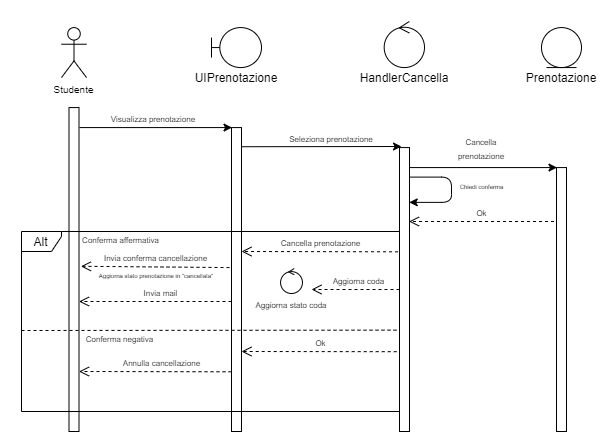

The diagram above was exported from draw.io. Its source (the exported page's mxGraphModel, read from the mxfile embedded in the PNG):
<mxGraphModel dx="1576" dy="639" grid="1" gridSize="10" guides="1" tooltips="1" connect="1" arrows="1" fold="1" page="1" pageScale="1" pageWidth="827" pageHeight="1169" math="0" shadow="0">
  <root>
    <mxCell id="0" />
    <mxCell id="1" parent="0" />
    <mxCell id="2" value="Studente" style="shape=umlActor;verticalLabelPosition=bottom;verticalAlign=top;html=1;outlineConnect=0;rounded=0;sketch=0;fontSize=10;" vertex="1" parent="1">
      <mxGeometry x="120" y="2876.07" width="25" height="50" as="geometry" />
    </mxCell>
    <mxCell id="3" value="" style="shape=umlBoundary;whiteSpace=wrap;html=1;" vertex="1" parent="1">
      <mxGeometry x="270" y="2876.07" width="50" height="40" as="geometry" />
    </mxCell>
    <mxCell id="4" value="" style="ellipse;shape=umlEntity;whiteSpace=wrap;html=1;" vertex="1" parent="1">
      <mxGeometry x="600" y="2876.07" width="40" height="40" as="geometry" />
    </mxCell>
    <mxCell id="5" value="" style="ellipse;shape=umlControl;whiteSpace=wrap;html=1;" vertex="1" parent="1">
      <mxGeometry x="442.69" y="2870" width="40.31" height="46.07" as="geometry" />
    </mxCell>
    <mxCell id="6" value="Prenotazione" style="text;html=1;strokeColor=none;fillColor=none;align=center;verticalAlign=middle;whiteSpace=wrap;rounded=0;" vertex="1" parent="1">
      <mxGeometry x="600" y="2916.07" width="40" height="20" as="geometry" />
    </mxCell>
    <mxCell id="7" value="" style="rounded=0;whiteSpace=wrap;html=1;" vertex="1" parent="1">
      <mxGeometry x="127.5" y="2956.07" width="10" height="323.93" as="geometry" />
    </mxCell>
    <mxCell id="8" value="HandlerCancella" style="text;html=1;strokeColor=none;fillColor=none;align=center;verticalAlign=middle;whiteSpace=wrap;rounded=0;" vertex="1" parent="1">
      <mxGeometry x="443" y="2916.07" width="40" height="20" as="geometry" />
    </mxCell>
    <mxCell id="9" value="UIPrenotazione" style="text;html=1;strokeColor=none;fillColor=none;align=center;verticalAlign=middle;whiteSpace=wrap;rounded=0;" vertex="1" parent="1">
      <mxGeometry x="275" y="2916.07" width="40" height="20" as="geometry" />
    </mxCell>
    <mxCell id="10" value="" style="rounded=0;whiteSpace=wrap;html=1;" vertex="1" parent="1">
      <mxGeometry x="290" y="2976.07" width="10" height="303.93" as="geometry" />
    </mxCell>
    <mxCell id="11" value="" style="rounded=0;whiteSpace=wrap;html=1;" vertex="1" parent="1">
      <mxGeometry x="458" y="2996.07" width="10" height="283.93" as="geometry" />
    </mxCell>
    <mxCell id="12" value="" style="rounded=0;whiteSpace=wrap;html=1;" vertex="1" parent="1">
      <mxGeometry x="615" y="3016.07" width="10" height="263.93" as="geometry" />
    </mxCell>
    <mxCell id="13" value="" style="endArrow=classic;html=1;entryX=0.25;entryY=0;entryDx=0;entryDy=0;" edge="1" parent="1">
      <mxGeometry width="50" height="50" relative="1" as="geometry">
        <mxPoint x="138" y="2976.07" as="sourcePoint" />
        <mxPoint x="290.5" y="2976.07" as="targetPoint" />
      </mxGeometry>
    </mxCell>
    <mxCell id="14" value="" style="endArrow=classic;html=1;exitX=0.997;exitY=0.063;exitDx=0;exitDy=0;exitPerimeter=0;" edge="1" source="10" parent="1">
      <mxGeometry width="50" height="50" relative="1" as="geometry">
        <mxPoint x="301" y="2995" as="sourcePoint" />
        <mxPoint x="459.9999999999998" y="2995" as="targetPoint" />
      </mxGeometry>
    </mxCell>
    <mxCell id="15" value="" style="endArrow=classic;html=1;entryX=0.25;entryY=0;entryDx=0;entryDy=0;" edge="1" parent="1">
      <mxGeometry width="50" height="50" relative="1" as="geometry">
        <mxPoint x="468" y="3016.07" as="sourcePoint" />
        <mxPoint x="615.5" y="3016.07" as="targetPoint" />
      </mxGeometry>
    </mxCell>
    <mxCell id="16" value="&lt;font style=&quot;font-size: 8px&quot;&gt;Visualizza prenotazione&lt;/font&gt;" style="text;html=1;strokeColor=none;fillColor=none;align=center;verticalAlign=middle;whiteSpace=wrap;rounded=0;" vertex="1" parent="1">
      <mxGeometry x="137.5" y="2956.07" width="150" height="20" as="geometry" />
    </mxCell>
    <mxCell id="17" value="&lt;span style=&quot;font-size: 8px&quot;&gt;Seleziona prenotazione&lt;/span&gt;" style="text;html=1;strokeColor=none;fillColor=none;align=center;verticalAlign=middle;whiteSpace=wrap;rounded=0;" vertex="1" parent="1">
      <mxGeometry x="340" y="2976.07" width="100" height="20" as="geometry" />
    </mxCell>
    <mxCell id="18" value="&lt;font style=&quot;font-size: 6px&quot;&gt;Chiedi conferma&lt;/font&gt;" style="text;html=1;strokeColor=none;fillColor=none;align=center;verticalAlign=middle;whiteSpace=wrap;rounded=0;fontSize=5;" vertex="1" parent="1">
      <mxGeometry x="512.5" y="3020" width="55" height="30" as="geometry" />
    </mxCell>
    <mxCell id="19" value="&lt;font style=&quot;font-size: 8px&quot;&gt;Cancella prenotazione&lt;/font&gt;" style="text;html=1;strokeColor=none;fillColor=none;align=center;verticalAlign=middle;whiteSpace=wrap;rounded=0;" vertex="1" parent="1">
      <mxGeometry x="520" y="2986.07" width="40" height="20" as="geometry" />
    </mxCell>
    <mxCell id="20" value="&lt;font style=&quot;font-size: 8px&quot;&gt;Ok&lt;/font&gt;" style="html=1;verticalAlign=bottom;endArrow=open;dashed=1;endSize=8;" edge="1" parent="1">
      <mxGeometry relative="1" as="geometry">
        <mxPoint x="612.5" y="3070" as="sourcePoint" />
        <mxPoint x="467.4999999999998" y="3070" as="targetPoint" />
      </mxGeometry>
    </mxCell>
    <mxCell id="21" value="&lt;span style=&quot;font-size: 8px&quot;&gt;Cancella prenotazione&lt;/span&gt;" style="html=1;verticalAlign=bottom;endArrow=open;dashed=1;endSize=8;exitX=-0.147;exitY=0.362;exitDx=0;exitDy=0;exitPerimeter=0;" edge="1" parent="1">
      <mxGeometry x="-0.0222" relative="1" as="geometry">
        <mxPoint x="456.53" y="3100.32" as="sourcePoint" />
        <mxPoint x="299.9999999999998" y="3100" as="targetPoint" />
        <mxPoint as="offset" />
      </mxGeometry>
    </mxCell>
    <mxCell id="22" value="" style="endArrow=classic;html=1;entryX=0.975;entryY=0.193;entryDx=0;entryDy=0;edgeStyle=elbowEdgeStyle;entryPerimeter=0;exitX=1.091;exitY=0.104;exitDx=0;exitDy=0;exitPerimeter=0;" edge="1" source="11" target="11" parent="1">
      <mxGeometry width="50" height="50" relative="1" as="geometry">
        <mxPoint x="468" y="3036.07" as="sourcePoint" />
        <mxPoint x="615.5" y="3036.07" as="targetPoint" />
        <Array as="points">
          <mxPoint x="510" y="3066.07" />
          <mxPoint x="500" y="3026.07" />
          <mxPoint x="500" y="3086.07" />
          <mxPoint x="500" y="3056.07" />
        </Array>
      </mxGeometry>
    </mxCell>
    <mxCell id="23" value="&lt;font style=&quot;font-size: 8px&quot;&gt;Invia conferma cancellazione&lt;/font&gt;" style="html=1;verticalAlign=bottom;endArrow=open;dashed=1;endSize=8;entryX=1.191;entryY=0.49;entryDx=0;entryDy=0;entryPerimeter=0;" edge="1" target="7" parent="1">
      <mxGeometry relative="1" as="geometry">
        <mxPoint x="288" y="3116.07" as="sourcePoint" />
        <mxPoint x="137.5" y="3146.07" as="targetPoint" />
      </mxGeometry>
    </mxCell>
    <mxCell id="24" value="&lt;font style=&quot;font-size: 8px&quot;&gt;Ok&lt;/font&gt;" style="html=1;verticalAlign=bottom;endArrow=open;dashed=1;endSize=8;exitX=-0.281;exitY=0.277;exitDx=0;exitDy=0;exitPerimeter=0;" edge="1" parent="1">
      <mxGeometry x="-0.031" relative="1" as="geometry">
        <mxPoint x="455.1899999999998" y="3200.19" as="sourcePoint" />
        <mxPoint x="299.9999999999998" y="3200" as="targetPoint" />
        <mxPoint as="offset" />
      </mxGeometry>
    </mxCell>
    <mxCell id="25" value="&lt;span style=&quot;font-size: 8px&quot;&gt;Annulla cancellazione&lt;/span&gt;" style="html=1;verticalAlign=bottom;endArrow=open;dashed=1;endSize=8;" edge="1" parent="1">
      <mxGeometry x="-0.082" relative="1" as="geometry">
        <mxPoint x="289.9999999999998" y="3220.29" as="sourcePoint" />
        <mxPoint x="137.49999999999977" y="3220" as="targetPoint" />
        <mxPoint as="offset" />
      </mxGeometry>
    </mxCell>
    <mxCell id="26" value="" style="endArrow=none;dashed=1;html=1;entryX=-0.029;entryY=0.643;entryDx=0;entryDy=0;entryPerimeter=0;" edge="1" target="11" parent="1">
      <mxGeometry width="50" height="50" relative="1" as="geometry">
        <mxPoint x="79.99999999999977" y="3179" as="sourcePoint" />
        <mxPoint x="340" y="3126.07" as="targetPoint" />
      </mxGeometry>
    </mxCell>
    <mxCell id="27" value="&lt;font style=&quot;font-size: 6px&quot;&gt;Aggiorna stato prenotazione in &quot;cancellata&quot;&lt;/font&gt;" style="text;html=1;strokeColor=none;fillColor=none;align=center;verticalAlign=middle;whiteSpace=wrap;rounded=0;shadow=0;" vertex="1" parent="1">
      <mxGeometry x="150" y="3117" width="130" height="10" as="geometry" />
    </mxCell>
    <mxCell id="28" value="&lt;font style=&quot;font-size: 8px&quot;&gt;Conferma negativa&lt;/font&gt;" style="text;html=1;strokeColor=none;fillColor=none;align=center;verticalAlign=middle;whiteSpace=wrap;rounded=0;shadow=0;" vertex="1" parent="1">
      <mxGeometry x="137.5" y="3176.07" width="82.5" height="20" as="geometry" />
    </mxCell>
    <mxCell id="29" value="&lt;font style=&quot;font-size: 8px&quot;&gt;Conferma affermativa&lt;/font&gt;" style="text;html=1;strokeColor=none;fillColor=none;align=center;verticalAlign=middle;whiteSpace=wrap;rounded=0;shadow=0;" vertex="1" parent="1">
      <mxGeometry x="137.5" y="3080" width="85" height="13.93" as="geometry" />
    </mxCell>
    <mxCell id="30" value="Alt" style="shape=umlFrame;whiteSpace=wrap;html=1;shadow=0;fillColor=none;width=40;height=20;" vertex="1" parent="1">
      <mxGeometry x="80" y="3080" width="378" height="180" as="geometry" />
    </mxCell>
    <mxCell id="31" value="&lt;font style=&quot;font-size: 8px&quot;&gt;Invia mail&lt;/font&gt;" style="html=1;verticalAlign=bottom;endArrow=open;dashed=1;endSize=8;" edge="1" parent="1">
      <mxGeometry x="-0.0645" relative="1" as="geometry">
        <mxPoint x="289.9999999999998" y="3150" as="sourcePoint" />
        <mxPoint x="137.49999999999977" y="3150" as="targetPoint" />
        <mxPoint as="offset" />
      </mxGeometry>
    </mxCell>
    <mxCell id="32" value="&lt;font style=&quot;font-size: 8px&quot;&gt;Aggiorna coda&lt;/font&gt;" style="html=1;verticalAlign=bottom;endArrow=open;dashed=1;endSize=8;exitX=-0.281;exitY=0.277;exitDx=0;exitDy=0;exitPerimeter=0;" edge="1" parent="1">
      <mxGeometry x="-0.0645" relative="1" as="geometry">
        <mxPoint x="458.00000000000045" y="3138.02" as="sourcePoint" />
        <mxPoint x="369.9999999999998" y="3137.9999999999995" as="targetPoint" />
        <mxPoint as="offset" />
      </mxGeometry>
    </mxCell>
    <mxCell id="33" value="" style="ellipse;shape=umlControl;whiteSpace=wrap;html=1;" vertex="1" parent="1">
      <mxGeometry x="339.07" y="3117" width="21.87" height="25" as="geometry" />
    </mxCell>
    <mxCell id="34" value="&lt;font style=&quot;font-size: 8px&quot;&gt;Aggiorna stato coda&lt;/font&gt;" style="text;html=1;strokeColor=none;fillColor=none;align=center;verticalAlign=middle;whiteSpace=wrap;rounded=0;shadow=0;" vertex="1" parent="1">
      <mxGeometry x="300" y="3142" width="100" height="20" as="geometry" />
    </mxCell>
  </root>
</mxGraphModel>